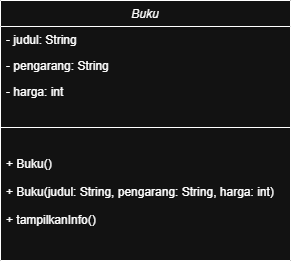

The diagram above was exported from draw.io. Its source (the exported page's mxGraphModel, read from the mxfile embedded in the PNG):
<mxGraphModel dx="872" dy="465" grid="1" gridSize="10" guides="1" tooltips="1" connect="1" arrows="1" fold="1" page="1" pageScale="1" pageWidth="827" pageHeight="1169" math="0" shadow="0">
  <root>
    <mxCell id="WIyWlLk6GJQsqaUBKTNV-0" />
    <mxCell id="WIyWlLk6GJQsqaUBKTNV-1" parent="WIyWlLk6GJQsqaUBKTNV-0" />
    <mxCell id="zkfFHV4jXpPFQw0GAbJ--0" parent="WIyWlLk6GJQsqaUBKTNV-1" style="swimlane;fontStyle=2;align=center;verticalAlign=top;childLayout=stackLayout;horizontal=1;startSize=26;horizontalStack=0;resizeParent=1;resizeLast=0;collapsible=1;marginBottom=0;rounded=0;shadow=0;strokeWidth=1;" value="Buku" vertex="1">
      <mxGeometry height="260" width="290" x="220" y="120" as="geometry">
        <mxRectangle height="26" width="160" x="220" y="120" as="alternateBounds" />
      </mxGeometry>
    </mxCell>
    <mxCell id="zkfFHV4jXpPFQw0GAbJ--1" parent="zkfFHV4jXpPFQw0GAbJ--0" style="text;align=left;verticalAlign=top;spacingLeft=4;spacingRight=4;overflow=hidden;rotatable=0;points=[[0,0.5],[1,0.5]];portConstraint=eastwest;" value="- judul: String" vertex="1">
      <mxGeometry height="26" width="290" y="26" as="geometry" />
    </mxCell>
    <mxCell id="zkfFHV4jXpPFQw0GAbJ--2" parent="zkfFHV4jXpPFQw0GAbJ--0" style="text;align=left;verticalAlign=top;spacingLeft=4;spacingRight=4;overflow=hidden;rotatable=0;points=[[0,0.5],[1,0.5]];portConstraint=eastwest;rounded=0;shadow=0;html=0;" value="- pengarang: String" vertex="1">
      <mxGeometry height="26" width="290" y="52" as="geometry" />
    </mxCell>
    <mxCell id="zkfFHV4jXpPFQw0GAbJ--3" parent="zkfFHV4jXpPFQw0GAbJ--0" style="text;align=left;verticalAlign=top;spacingLeft=4;spacingRight=4;overflow=hidden;rotatable=0;points=[[0,0.5],[1,0.5]];portConstraint=eastwest;rounded=0;shadow=0;html=0;" value="- harga: int" vertex="1">
      <mxGeometry height="26" width="290" y="78" as="geometry" />
    </mxCell>
    <mxCell id="zkfFHV4jXpPFQw0GAbJ--4" parent="zkfFHV4jXpPFQw0GAbJ--0" style="line;html=1;strokeWidth=1;align=left;verticalAlign=middle;spacingTop=-1;spacingLeft=3;spacingRight=3;rotatable=0;labelPosition=right;points=[];portConstraint=eastwest;" value="" vertex="1">
      <mxGeometry height="46" width="290" y="104" as="geometry" />
    </mxCell>
    <mxCell id="zkfFHV4jXpPFQw0GAbJ--5" parent="zkfFHV4jXpPFQw0GAbJ--0" style="text;align=left;verticalAlign=top;spacingLeft=4;spacingRight=4;overflow=hidden;rotatable=0;points=[[0,0.5],[1,0.5]];portConstraint=eastwest;" value="+ Buku()" vertex="1">
      <mxGeometry height="28" width="290" y="150" as="geometry" />
    </mxCell>
    <mxCell id="mcVFyBIZcmgzljuRXlEs-2" parent="zkfFHV4jXpPFQw0GAbJ--0" style="text;align=left;verticalAlign=top;spacingLeft=4;spacingRight=4;overflow=hidden;rotatable=0;points=[[0,0.5],[1,0.5]];portConstraint=eastwest;" value="+ Buku(judul: String, pengarang: String, harga: int)" vertex="1">
      <mxGeometry height="28" width="290" y="178" as="geometry" />
    </mxCell>
    <mxCell id="mcVFyBIZcmgzljuRXlEs-3" parent="zkfFHV4jXpPFQw0GAbJ--0" style="text;align=left;verticalAlign=top;spacingLeft=4;spacingRight=4;overflow=hidden;rotatable=0;points=[[0,0.5],[1,0.5]];portConstraint=eastwest;" value="+ tampilkanInfo()" vertex="1">
      <mxGeometry height="28" width="290" y="206" as="geometry" />
    </mxCell>
  </root>
</mxGraphModel>